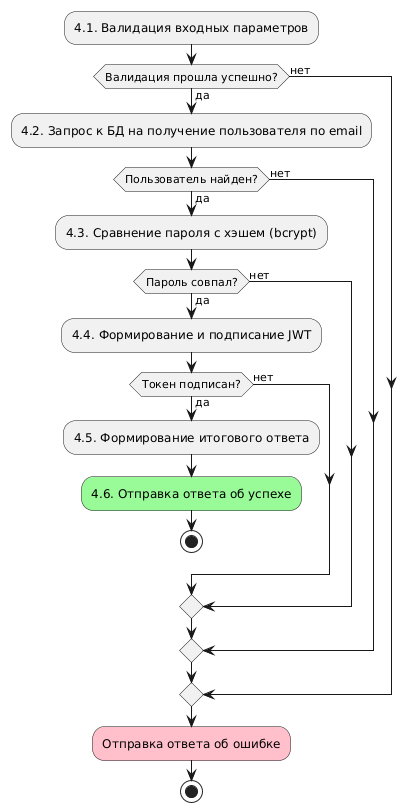

The diagram above was rendered by PlantUML. Its source (embedded in the PNG):
@startuml activity diagram
:4.1. Валидация входных параметров;
if (Валидация прошла успешно?) then (да)
    :4.2. Запрос к БД на получение пользователя по email;
    if (Пользователь найден?) then (да)
        :4.3. Сравнение пароля с хэшем (bcrypt);
        if (Пароль совпал?) then (да)
            :4.4. Формирование и подписание JWT;
            if (Токен подписан?) then (да)
                :4.5. Формирование итогового ответа;
                :4.6. Отправка ответа об успехе;<<#palegreen>>
                stop
            else (нет)
            endif
        else (нет)
        endif
    else (нет)
    endif
else (нет)
endif
:Отправка ответа об ошибке;<<#pink>>
stop
@enduml